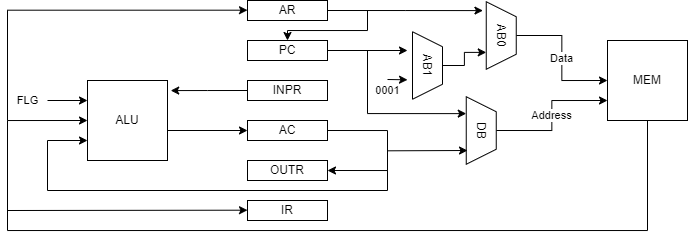

The diagram above was exported from draw.io. Its source (the exported page's mxGraphModel, read from the mxfile embedded in the PNG):
<mxGraphModel dx="716" dy="399" grid="1" gridSize="10" guides="1" tooltips="1" connect="1" arrows="1" fold="1" page="1" pageScale="1" pageWidth="850" pageHeight="1100" math="0" shadow="0">
  <root>
    <mxCell id="0" />
    <mxCell id="1" parent="0" />
    <mxCell id="rS-0gBkLHNdB5vhjJu0F-34" style="edgeStyle=orthogonalEdgeStyle;rounded=0;orthogonalLoop=1;jettySize=auto;html=1;exitX=1;exitY=0.5;exitDx=0;exitDy=0;entryX=0.131;entryY=1.11;entryDx=0;entryDy=0;entryPerimeter=0;" edge="1" parent="1" source="rS-0gBkLHNdB5vhjJu0F-1" target="rS-0gBkLHNdB5vhjJu0F-7">
      <mxGeometry relative="1" as="geometry">
        <mxPoint x="570" y="250" as="targetPoint" />
      </mxGeometry>
    </mxCell>
    <mxCell id="rS-0gBkLHNdB5vhjJu0F-1" value="AR" style="rounded=0;whiteSpace=wrap;html=1;" vertex="1" parent="1">
      <mxGeometry x="360" y="240" width="80" height="20" as="geometry" />
    </mxCell>
    <mxCell id="rS-0gBkLHNdB5vhjJu0F-15" style="edgeStyle=orthogonalEdgeStyle;rounded=0;orthogonalLoop=1;jettySize=auto;html=1;exitX=0;exitY=0.5;exitDx=0;exitDy=0;entryX=1.04;entryY=0.126;entryDx=0;entryDy=0;entryPerimeter=0;" edge="1" parent="1" source="rS-0gBkLHNdB5vhjJu0F-2" target="rS-0gBkLHNdB5vhjJu0F-10">
      <mxGeometry relative="1" as="geometry" />
    </mxCell>
    <mxCell id="rS-0gBkLHNdB5vhjJu0F-2" value="INPR" style="rounded=0;whiteSpace=wrap;html=1;" vertex="1" parent="1">
      <mxGeometry x="360" y="320" width="80" height="20" as="geometry" />
    </mxCell>
    <mxCell id="rS-0gBkLHNdB5vhjJu0F-20" style="edgeStyle=orthogonalEdgeStyle;rounded=0;orthogonalLoop=1;jettySize=auto;html=1;exitX=1;exitY=0.5;exitDx=0;exitDy=0;entryX=1;entryY=0.5;entryDx=0;entryDy=0;" edge="1" parent="1" source="rS-0gBkLHNdB5vhjJu0F-3" target="rS-0gBkLHNdB5vhjJu0F-4">
      <mxGeometry relative="1" as="geometry">
        <mxPoint x="480" y="410" as="targetPoint" />
        <Array as="points">
          <mxPoint x="500" y="370" />
          <mxPoint x="500" y="370" />
          <mxPoint x="500" y="410" />
        </Array>
      </mxGeometry>
    </mxCell>
    <mxCell id="rS-0gBkLHNdB5vhjJu0F-3" value="AC" style="rounded=0;whiteSpace=wrap;html=1;" vertex="1" parent="1">
      <mxGeometry x="360" y="360" width="80" height="20" as="geometry" />
    </mxCell>
    <mxCell id="rS-0gBkLHNdB5vhjJu0F-4" value="OUTR" style="rounded=0;whiteSpace=wrap;html=1;" vertex="1" parent="1">
      <mxGeometry x="360" y="400" width="80" height="20" as="geometry" />
    </mxCell>
    <mxCell id="rS-0gBkLHNdB5vhjJu0F-5" value="IR" style="rounded=0;whiteSpace=wrap;html=1;" vertex="1" parent="1">
      <mxGeometry x="360" y="440" width="80" height="20" as="geometry" />
    </mxCell>
    <mxCell id="rS-0gBkLHNdB5vhjJu0F-37" style="edgeStyle=orthogonalEdgeStyle;rounded=0;orthogonalLoop=1;jettySize=auto;html=1;exitX=0.5;exitY=0;exitDx=0;exitDy=0;entryX=0.75;entryY=1;entryDx=0;entryDy=0;" edge="1" parent="1" source="rS-0gBkLHNdB5vhjJu0F-6" target="rS-0gBkLHNdB5vhjJu0F-7">
      <mxGeometry relative="1" as="geometry" />
    </mxCell>
    <mxCell id="rS-0gBkLHNdB5vhjJu0F-6" value="AB1" style="shape=trapezoid;perimeter=trapezoidPerimeter;whiteSpace=wrap;html=1;fixedSize=1;rotation=90;size=15;" vertex="1" parent="1">
      <mxGeometry x="506.25" y="290" width="67.5" height="30" as="geometry" />
    </mxCell>
    <mxCell id="rS-0gBkLHNdB5vhjJu0F-38" value="Data" style="edgeStyle=orthogonalEdgeStyle;rounded=0;orthogonalLoop=1;jettySize=auto;html=1;exitX=0.5;exitY=0;exitDx=0;exitDy=0;entryX=0;entryY=0.5;entryDx=0;entryDy=0;" edge="1" parent="1" source="rS-0gBkLHNdB5vhjJu0F-7" target="rS-0gBkLHNdB5vhjJu0F-9">
      <mxGeometry relative="1" as="geometry" />
    </mxCell>
    <mxCell id="rS-0gBkLHNdB5vhjJu0F-7" value="AB0" style="shape=trapezoid;perimeter=trapezoidPerimeter;whiteSpace=wrap;html=1;fixedSize=1;rotation=90;size=15;" vertex="1" parent="1">
      <mxGeometry x="580" y="260" width="67.5" height="30" as="geometry" />
    </mxCell>
    <mxCell id="rS-0gBkLHNdB5vhjJu0F-39" value="Address" style="edgeStyle=orthogonalEdgeStyle;rounded=0;orthogonalLoop=1;jettySize=auto;html=1;exitX=0.5;exitY=0;exitDx=0;exitDy=0;entryX=0;entryY=0.75;entryDx=0;entryDy=0;" edge="1" parent="1" source="rS-0gBkLHNdB5vhjJu0F-8" target="rS-0gBkLHNdB5vhjJu0F-9">
      <mxGeometry relative="1" as="geometry" />
    </mxCell>
    <mxCell id="rS-0gBkLHNdB5vhjJu0F-8" value="DB" style="shape=trapezoid;perimeter=trapezoidPerimeter;whiteSpace=wrap;html=1;fixedSize=1;rotation=90;size=15;" vertex="1" parent="1">
      <mxGeometry x="560" y="355" width="67.5" height="30" as="geometry" />
    </mxCell>
    <mxCell id="rS-0gBkLHNdB5vhjJu0F-25" style="edgeStyle=orthogonalEdgeStyle;rounded=0;orthogonalLoop=1;jettySize=auto;html=1;exitX=0.5;exitY=1;exitDx=0;exitDy=0;entryX=0;entryY=0.5;entryDx=0;entryDy=0;" edge="1" parent="1" source="rS-0gBkLHNdB5vhjJu0F-9" target="rS-0gBkLHNdB5vhjJu0F-10">
      <mxGeometry relative="1" as="geometry">
        <mxPoint x="120" y="360" as="targetPoint" />
        <Array as="points">
          <mxPoint x="760" y="470" />
          <mxPoint x="120" y="470" />
          <mxPoint x="120" y="360" />
        </Array>
      </mxGeometry>
    </mxCell>
    <mxCell id="rS-0gBkLHNdB5vhjJu0F-9" value="MEM" style="whiteSpace=wrap;html=1;aspect=fixed;" vertex="1" parent="1">
      <mxGeometry x="720" y="280" width="80" height="80" as="geometry" />
    </mxCell>
    <mxCell id="rS-0gBkLHNdB5vhjJu0F-16" style="edgeStyle=orthogonalEdgeStyle;rounded=0;orthogonalLoop=1;jettySize=auto;html=1;entryX=0;entryY=0.5;entryDx=0;entryDy=0;" edge="1" parent="1" target="rS-0gBkLHNdB5vhjJu0F-3">
      <mxGeometry relative="1" as="geometry">
        <mxPoint x="280" y="370" as="sourcePoint" />
      </mxGeometry>
    </mxCell>
    <mxCell id="rS-0gBkLHNdB5vhjJu0F-10" value="ALU" style="whiteSpace=wrap;html=1;aspect=fixed;" vertex="1" parent="1">
      <mxGeometry x="200" y="320" width="80" height="80" as="geometry" />
    </mxCell>
    <mxCell id="rS-0gBkLHNdB5vhjJu0F-11" value="FLG" style="endArrow=classic;html=1;rounded=0;entryX=0;entryY=0.25;entryDx=0;entryDy=0;" edge="1" parent="1" target="rS-0gBkLHNdB5vhjJu0F-10">
      <mxGeometry x="-1" y="20" width="50" height="50" relative="1" as="geometry">
        <mxPoint x="160" y="340" as="sourcePoint" />
        <mxPoint x="200" y="350" as="targetPoint" />
        <mxPoint x="-20" y="20" as="offset" />
      </mxGeometry>
    </mxCell>
    <mxCell id="rS-0gBkLHNdB5vhjJu0F-21" value="" style="endArrow=classic;html=1;rounded=0;" edge="1" parent="1">
      <mxGeometry width="50" height="50" relative="1" as="geometry">
        <mxPoint x="500" y="390.31" as="sourcePoint" />
        <mxPoint x="580" y="390" as="targetPoint" />
      </mxGeometry>
    </mxCell>
    <mxCell id="rS-0gBkLHNdB5vhjJu0F-22" value="" style="endArrow=classic;html=1;rounded=0;entryX=0;entryY=0.75;entryDx=0;entryDy=0;" edge="1" parent="1" target="rS-0gBkLHNdB5vhjJu0F-10">
      <mxGeometry width="50" height="50" relative="1" as="geometry">
        <mxPoint x="500" y="409.66" as="sourcePoint" />
        <mxPoint x="200" y="390" as="targetPoint" />
        <Array as="points">
          <mxPoint x="500" y="430" />
          <mxPoint x="160" y="430" />
          <mxPoint x="160" y="380" />
        </Array>
      </mxGeometry>
    </mxCell>
    <mxCell id="rS-0gBkLHNdB5vhjJu0F-26" style="edgeStyle=orthogonalEdgeStyle;rounded=0;orthogonalLoop=1;jettySize=auto;html=1;entryX=0;entryY=0.5;entryDx=0;entryDy=0;" edge="1" parent="1">
      <mxGeometry relative="1" as="geometry">
        <mxPoint x="120" y="450" as="sourcePoint" />
        <mxPoint x="360" y="449.65999999999997" as="targetPoint" />
        <Array as="points">
          <mxPoint x="360" y="450" />
        </Array>
      </mxGeometry>
    </mxCell>
    <mxCell id="rS-0gBkLHNdB5vhjJu0F-29" style="edgeStyle=orthogonalEdgeStyle;rounded=0;orthogonalLoop=1;jettySize=auto;html=1;exitX=1;exitY=0.5;exitDx=0;exitDy=0;" edge="1" parent="1" source="rS-0gBkLHNdB5vhjJu0F-27">
      <mxGeometry relative="1" as="geometry">
        <mxPoint x="520" y="290" as="targetPoint" />
      </mxGeometry>
    </mxCell>
    <mxCell id="rS-0gBkLHNdB5vhjJu0F-27" value="PC" style="rounded=0;whiteSpace=wrap;html=1;" vertex="1" parent="1">
      <mxGeometry x="360" y="280" width="80" height="20" as="geometry" />
    </mxCell>
    <mxCell id="rS-0gBkLHNdB5vhjJu0F-30" style="edgeStyle=orthogonalEdgeStyle;rounded=0;orthogonalLoop=1;jettySize=auto;html=1;entryX=0.25;entryY=1;entryDx=0;entryDy=0;" edge="1" parent="1" target="rS-0gBkLHNdB5vhjJu0F-8">
      <mxGeometry relative="1" as="geometry">
        <mxPoint x="480" y="290" as="sourcePoint" />
        <mxPoint x="535.9300000000001" y="295.9375" as="targetPoint" />
        <Array as="points">
          <mxPoint x="480" y="353" />
        </Array>
      </mxGeometry>
    </mxCell>
    <mxCell id="rS-0gBkLHNdB5vhjJu0F-35" value="0001" style="endArrow=classic;html=1;rounded=0;entryX=0;entryY=0.25;entryDx=0;entryDy=0;" edge="1" parent="1">
      <mxGeometry x="-0.983" y="-11" width="50" height="50" relative="1" as="geometry">
        <mxPoint x="500" y="319" as="sourcePoint" />
        <mxPoint x="520.0000000000001" y="319.31" as="targetPoint" />
        <mxPoint as="offset" />
      </mxGeometry>
    </mxCell>
    <mxCell id="rS-0gBkLHNdB5vhjJu0F-40" style="edgeStyle=orthogonalEdgeStyle;rounded=0;orthogonalLoop=1;jettySize=auto;html=1;entryX=0;entryY=0.5;entryDx=0;entryDy=0;" edge="1" parent="1">
      <mxGeometry relative="1" as="geometry">
        <mxPoint x="120" y="360" as="sourcePoint" />
        <mxPoint x="360" y="249.66000000000008" as="targetPoint" />
        <Array as="points">
          <mxPoint x="360" y="250" />
        </Array>
      </mxGeometry>
    </mxCell>
    <mxCell id="rS-0gBkLHNdB5vhjJu0F-41" style="edgeStyle=orthogonalEdgeStyle;rounded=0;orthogonalLoop=1;jettySize=auto;html=1;entryX=0.5;entryY=0;entryDx=0;entryDy=0;" edge="1" parent="1" target="rS-0gBkLHNdB5vhjJu0F-27">
      <mxGeometry relative="1" as="geometry">
        <mxPoint x="480" y="250" as="sourcePoint" />
        <mxPoint x="589.38" y="313.125" as="targetPoint" />
        <Array as="points">
          <mxPoint x="480" y="250" />
          <mxPoint x="480" y="270" />
          <mxPoint x="400" y="270" />
        </Array>
      </mxGeometry>
    </mxCell>
  </root>
</mxGraphModel>